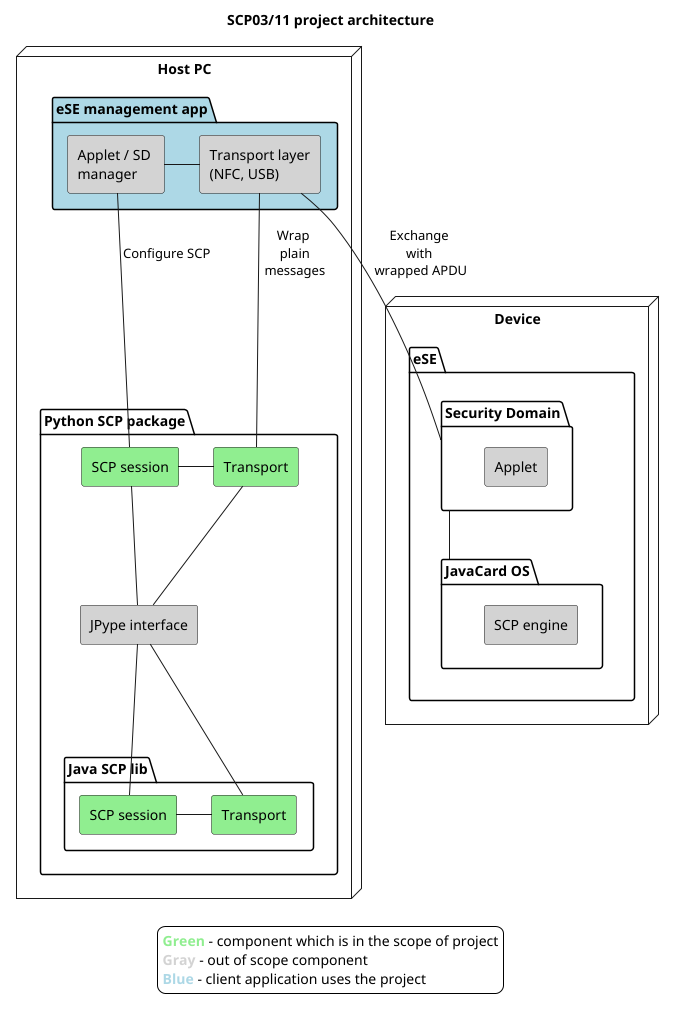

The diagram above was rendered by PlantUML. Its source (embedded in the PNG):
@startuml

skinparam componentStyle rectangle

title SCP03/11 project architecture

!$project_inscope_color = "#LightGreen"
!$client_color = "#LightBlue"
!$outofscope_color = "#LightGrey"


legend
    <color:lightgreen>**Green**</color> - component which is in the scope of project
    <color:lightgrey>**Gray**</color> - out of scope component
    <color:lightblue>**Blue**</color> - client application uses the project
end legend

<style>
legend {
    BackGroundColor transparent
}
</style>


node "Host PC" as host_pc {
    package "Python SCP package" as scp_lib_python {
        component session_python $project_inscope_color [
            SCP session
        ]
        component jpype $outofscope_color [
            JPype interface
        ]
        component transport_python $project_inscope_color [
            Transport
        ]

        session_python - transport_python
        session_python -- jpype
        transport_python - jpype

        package "Java SCP lib" as scp_lib_java {
            component session_java $project_inscope_color [
                SCP session
            ]
            component transport_java $project_inscope_color [
                Transport
            ]

            session_java - transport_java
        }

        jpype -- session_java
        jpype -- transport_java
    }

    package "eSE management app" as ese_manager $client_color {
        component transport $outofscope_color [
            Transport layer
            (NFC, USB)
        ]
        component manager $outofscope_color [
            Applet / SD 
            manager
        ]

        manager - transport  
        manager -- session_python: Configure SCP
        transport -- transport_python: Wrap\n plain\n messages
    }
}


node "Device" as device {
    package "eSE" as ese {
        package "Security Domain" as sd {
            component [Applet] as applet $outofscope_color
        }
        package "JavaCard OS" as jcop {
            component [SCP engine] as scp $outofscope_color
        }
        sd -- jcop
    }
    transport -- sd: Exchange\n with \n wrapped APDU
}

@enduml